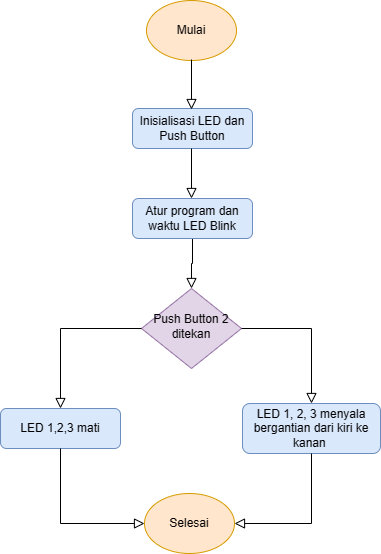

The diagram above was exported from draw.io. Its source (the exported page's mxGraphModel, read from the mxfile embedded in the PNG):
<mxGraphModel dx="1042" dy="535" grid="1" gridSize="10" guides="1" tooltips="1" connect="1" arrows="1" fold="1" page="1" pageScale="1" pageWidth="827" pageHeight="1169" math="0" shadow="0">
  <root>
    <mxCell id="WIyWlLk6GJQsqaUBKTNV-0" />
    <mxCell id="WIyWlLk6GJQsqaUBKTNV-1" parent="WIyWlLk6GJQsqaUBKTNV-0" />
    <mxCell id="WIyWlLk6GJQsqaUBKTNV-2" value="" style="rounded=0;html=1;jettySize=auto;orthogonalLoop=1;fontSize=11;endArrow=block;endFill=0;endSize=8;strokeWidth=1;shadow=0;labelBackgroundColor=none;edgeStyle=orthogonalEdgeStyle;exitX=0.5;exitY=1;exitDx=0;exitDy=0;" parent="WIyWlLk6GJQsqaUBKTNV-1" source="WIyWlLk6GJQsqaUBKTNV-3" target="WIyWlLk6GJQsqaUBKTNV-6" edge="1">
      <mxGeometry relative="1" as="geometry">
        <mxPoint x="630" y="260" as="sourcePoint" />
      </mxGeometry>
    </mxCell>
    <mxCell id="WIyWlLk6GJQsqaUBKTNV-3" value="Atur program dan waktu LED Blink" style="rounded=1;whiteSpace=wrap;html=1;fontSize=12;glass=0;strokeWidth=1;shadow=0;fillColor=#dae8fc;strokeColor=#6c8ebf;" parent="WIyWlLk6GJQsqaUBKTNV-1" vertex="1">
      <mxGeometry x="312" y="230" width="120" height="40" as="geometry" />
    </mxCell>
    <mxCell id="WIyWlLk6GJQsqaUBKTNV-6" value="Push Button 2 ditekan" style="rhombus;whiteSpace=wrap;html=1;shadow=0;fontFamily=Helvetica;fontSize=12;align=center;strokeWidth=1;spacing=6;spacingTop=-4;fillColor=#e1d5e7;strokeColor=#9673a6;" parent="WIyWlLk6GJQsqaUBKTNV-1" vertex="1">
      <mxGeometry x="321" y="320" width="100" height="80" as="geometry" />
    </mxCell>
    <mxCell id="WIyWlLk6GJQsqaUBKTNV-4" value="" style="rounded=0;html=1;jettySize=auto;orthogonalLoop=1;fontSize=11;endArrow=block;endFill=0;endSize=8;strokeWidth=1;shadow=0;labelBackgroundColor=none;edgeStyle=orthogonalEdgeStyle;exitX=1;exitY=0.5;exitDx=0;exitDy=0;entryX=0.5;entryY=0;entryDx=0;entryDy=0;" parent="WIyWlLk6GJQsqaUBKTNV-1" source="WIyWlLk6GJQsqaUBKTNV-6" target="JCkg6a9QmcnmohXIkmyJ-12" edge="1">
      <mxGeometry x="-0.0125" y="-30" relative="1" as="geometry">
        <mxPoint x="-30" y="-30" as="offset" />
        <mxPoint x="490" y="500" as="targetPoint" />
      </mxGeometry>
    </mxCell>
    <mxCell id="JCkg6a9QmcnmohXIkmyJ-0" value="Inisialisasi LED dan Push Button" style="rounded=1;whiteSpace=wrap;html=1;fontSize=12;glass=0;strokeWidth=1;shadow=0;fillColor=#dae8fc;strokeColor=#6c8ebf;" vertex="1" parent="WIyWlLk6GJQsqaUBKTNV-1">
      <mxGeometry x="312" y="140" width="120" height="40" as="geometry" />
    </mxCell>
    <mxCell id="JCkg6a9QmcnmohXIkmyJ-1" value="" style="rounded=0;html=1;jettySize=auto;orthogonalLoop=1;fontSize=11;endArrow=block;endFill=0;endSize=8;strokeWidth=1;shadow=0;labelBackgroundColor=none;edgeStyle=orthogonalEdgeStyle;" edge="1" parent="WIyWlLk6GJQsqaUBKTNV-1">
      <mxGeometry relative="1" as="geometry">
        <mxPoint x="371" y="180" as="sourcePoint" />
        <mxPoint x="371" y="230" as="targetPoint" />
      </mxGeometry>
    </mxCell>
    <mxCell id="JCkg6a9QmcnmohXIkmyJ-2" value="Selesai" style="ellipse;whiteSpace=wrap;html=1;fillColor=#ffe6cc;strokeColor=#d79b00;" vertex="1" parent="WIyWlLk6GJQsqaUBKTNV-1">
      <mxGeometry x="324" y="525" width="90" height="60" as="geometry" />
    </mxCell>
    <mxCell id="JCkg6a9QmcnmohXIkmyJ-3" value="Mulai" style="ellipse;whiteSpace=wrap;html=1;fillColor=#ffe6cc;strokeColor=#d79b00;" vertex="1" parent="WIyWlLk6GJQsqaUBKTNV-1">
      <mxGeometry x="326" y="32" width="90" height="60" as="geometry" />
    </mxCell>
    <mxCell id="JCkg6a9QmcnmohXIkmyJ-4" value="" style="rounded=0;html=1;jettySize=auto;orthogonalLoop=1;fontSize=11;endArrow=block;endFill=0;endSize=8;strokeWidth=1;shadow=0;labelBackgroundColor=none;edgeStyle=orthogonalEdgeStyle;" edge="1" parent="WIyWlLk6GJQsqaUBKTNV-1">
      <mxGeometry relative="1" as="geometry">
        <mxPoint x="371" y="91" as="sourcePoint" />
        <mxPoint x="371" y="141" as="targetPoint" />
      </mxGeometry>
    </mxCell>
    <mxCell id="JCkg6a9QmcnmohXIkmyJ-7" value="LED 1,2,3 mati" style="rounded=1;whiteSpace=wrap;html=1;fontSize=12;glass=0;strokeWidth=1;shadow=0;fillColor=#dae8fc;strokeColor=#6c8ebf;" vertex="1" parent="WIyWlLk6GJQsqaUBKTNV-1">
      <mxGeometry x="180" y="440" width="120" height="40" as="geometry" />
    </mxCell>
    <mxCell id="JCkg6a9QmcnmohXIkmyJ-8" value="" style="rounded=0;html=1;jettySize=auto;orthogonalLoop=1;fontSize=11;endArrow=block;endFill=0;endSize=8;strokeWidth=1;shadow=0;labelBackgroundColor=none;edgeStyle=orthogonalEdgeStyle;entryX=0;entryY=0.5;entryDx=0;entryDy=0;exitX=0.5;exitY=1;exitDx=0;exitDy=0;" edge="1" parent="WIyWlLk6GJQsqaUBKTNV-1" source="JCkg6a9QmcnmohXIkmyJ-7" target="JCkg6a9QmcnmohXIkmyJ-2">
      <mxGeometry x="-0.0125" y="-30" relative="1" as="geometry">
        <mxPoint x="-30" y="-30" as="offset" />
        <mxPoint x="405" y="410" as="sourcePoint" />
        <mxPoint x="405" y="450" as="targetPoint" />
      </mxGeometry>
    </mxCell>
    <mxCell id="JCkg6a9QmcnmohXIkmyJ-10" value="" style="rounded=0;html=1;jettySize=auto;orthogonalLoop=1;fontSize=11;endArrow=block;endFill=0;endSize=8;strokeWidth=1;shadow=0;labelBackgroundColor=none;edgeStyle=orthogonalEdgeStyle;exitX=0;exitY=0.5;exitDx=0;exitDy=0;entryX=0.5;entryY=0;entryDx=0;entryDy=0;" edge="1" parent="WIyWlLk6GJQsqaUBKTNV-1" source="WIyWlLk6GJQsqaUBKTNV-6" target="JCkg6a9QmcnmohXIkmyJ-7">
      <mxGeometry x="-0.0125" y="-30" relative="1" as="geometry">
        <mxPoint x="-30" y="-30" as="offset" />
        <mxPoint x="383" y="440" as="sourcePoint" />
        <mxPoint x="413" y="490" as="targetPoint" />
      </mxGeometry>
    </mxCell>
    <mxCell id="JCkg6a9QmcnmohXIkmyJ-12" value="LED 1, 2, 3 menyala bergantian dari kiri ke kanan&amp;nbsp;" style="rounded=1;whiteSpace=wrap;html=1;fontSize=12;glass=0;strokeWidth=1;shadow=0;fillColor=#dae8fc;strokeColor=#6c8ebf;" vertex="1" parent="WIyWlLk6GJQsqaUBKTNV-1">
      <mxGeometry x="422" y="435" width="138" height="50" as="geometry" />
    </mxCell>
    <mxCell id="JCkg6a9QmcnmohXIkmyJ-13" value="" style="rounded=0;html=1;jettySize=auto;orthogonalLoop=1;fontSize=11;endArrow=block;endFill=0;endSize=8;strokeWidth=1;shadow=0;labelBackgroundColor=none;edgeStyle=orthogonalEdgeStyle;exitX=0.5;exitY=1;exitDx=0;exitDy=0;entryX=1;entryY=0.5;entryDx=0;entryDy=0;" edge="1" parent="WIyWlLk6GJQsqaUBKTNV-1" source="JCkg6a9QmcnmohXIkmyJ-12" target="JCkg6a9QmcnmohXIkmyJ-2">
      <mxGeometry relative="1" as="geometry">
        <mxPoint x="477.75" y="540" as="sourcePoint" />
        <mxPoint x="501.75" y="680" as="targetPoint" />
      </mxGeometry>
    </mxCell>
  </root>
</mxGraphModel>